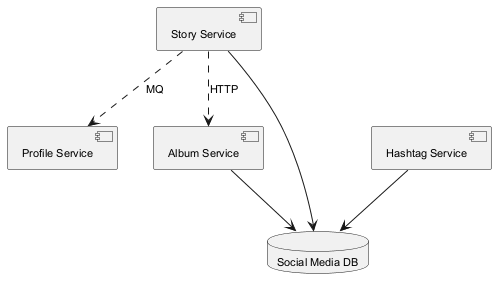

The diagram above was rendered by PlantUML. Its source (embedded in the PNG):
@startuml
skinparam backgroundColor #FFFFFF
skinparam classBackgroundColor #F3E5F5
skinparam classBorderColor #6A1B9A
skinparam defaultFontSize 11
component "Story Service" as C_StoryService
component "Profile Service" as C_ProfileService
component "Hashtag Service" as C_HashtagService
component "Album Service" as C_AlbumService
database "Social Media DB" as DB_social_media
C_StoryService --> DB_social_media
C_HashtagService --> DB_social_media
C_AlbumService --> DB_social_media
C_StoryService ..> C_ProfileService : MQ
C_StoryService ..> C_AlbumService : HTTP
@enduml